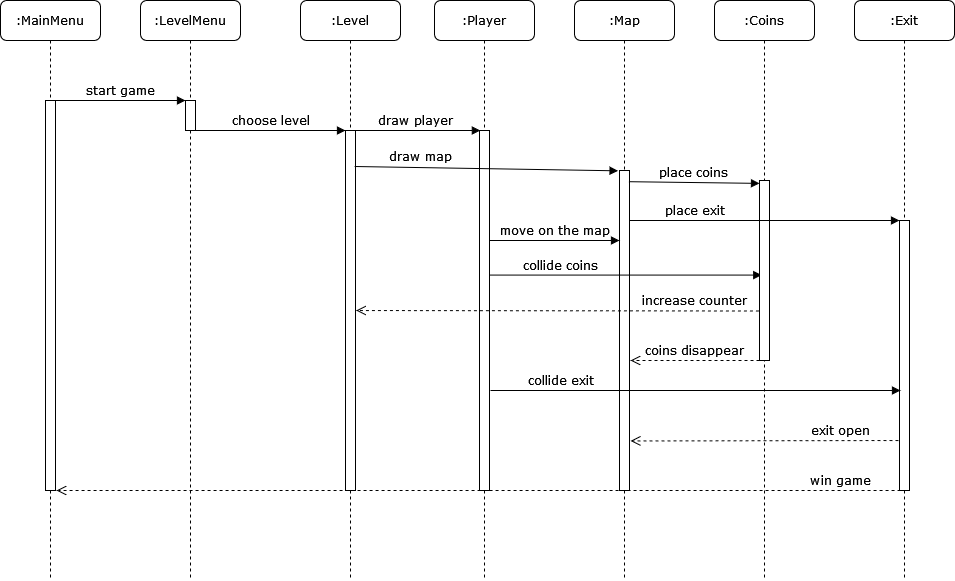

The diagram above was exported from draw.io. Its source (the exported page's mxGraphModel, read from the mxfile embedded in the PNG):
<mxGraphModel dx="1404" dy="716" grid="1" gridSize="10" guides="1" tooltips="1" connect="1" arrows="1" fold="1" page="1" pageScale="1" pageWidth="827" pageHeight="1169" math="0" shadow="0">
  <root>
    <mxCell id="0" />
    <mxCell id="1" parent="0" />
    <mxCell id="QJ9M4weMw337nkoRanhJ-3" value=":Map" style="shape=umlLifeline;perimeter=lifelinePerimeter;whiteSpace=wrap;html=1;container=1;collapsible=0;recursiveResize=0;outlineConnect=0;rounded=1;shadow=0;comic=0;labelBackgroundColor=none;strokeWidth=1;fontFamily=Verdana;fontSize=12;align=center;" parent="1" vertex="1">
      <mxGeometry x="614" y="40" width="100" height="580" as="geometry" />
    </mxCell>
    <mxCell id="QJ9M4weMw337nkoRanhJ-4" value="" style="html=1;points=[];perimeter=orthogonalPerimeter;rounded=0;shadow=0;comic=0;labelBackgroundColor=none;strokeWidth=1;fontFamily=Verdana;fontSize=12;align=center;" parent="QJ9M4weMw337nkoRanhJ-3" vertex="1">
      <mxGeometry x="45" y="170" width="10" height="320" as="geometry" />
    </mxCell>
    <mxCell id="Idu0B0em9RVfI133Zi6b-29" value="collide coins" style="html=1;verticalAlign=bottom;endArrow=block;labelBackgroundColor=none;fontFamily=Verdana;fontSize=12;elbow=vertical;" parent="QJ9M4weMw337nkoRanhJ-3" edge="1">
      <mxGeometry x="-0.4711" relative="1" as="geometry">
        <mxPoint x="-87.25" y="274.58000000000004" as="sourcePoint" />
        <mxPoint x="187.25" y="274.5800000000001" as="targetPoint" />
        <mxPoint as="offset" />
      </mxGeometry>
    </mxCell>
    <mxCell id="Idu0B0em9RVfI133Zi6b-32" value="move on the map" style="html=1;verticalAlign=bottom;endArrow=block;labelBackgroundColor=none;fontFamily=Verdana;fontSize=12;elbow=vertical;entryX=0.086;entryY=0;entryDx=0;entryDy=0;entryPerimeter=0;" parent="QJ9M4weMw337nkoRanhJ-3" edge="1">
      <mxGeometry relative="1" as="geometry">
        <mxPoint x="-85" y="240" as="sourcePoint" />
        <mxPoint x="45" y="240" as="targetPoint" />
      </mxGeometry>
    </mxCell>
    <mxCell id="QJ9M4weMw337nkoRanhJ-5" value=":Coins" style="shape=umlLifeline;perimeter=lifelinePerimeter;whiteSpace=wrap;html=1;container=1;collapsible=0;recursiveResize=0;outlineConnect=0;rounded=1;shadow=0;comic=0;labelBackgroundColor=none;strokeWidth=1;fontFamily=Verdana;fontSize=12;align=center;" parent="1" vertex="1">
      <mxGeometry x="754" y="40" width="100" height="580" as="geometry" />
    </mxCell>
    <mxCell id="QJ9M4weMw337nkoRanhJ-6" value="" style="html=1;points=[];perimeter=orthogonalPerimeter;rounded=0;shadow=0;comic=0;labelBackgroundColor=none;strokeWidth=1;fontFamily=Verdana;fontSize=12;align=center;" parent="QJ9M4weMw337nkoRanhJ-5" vertex="1">
      <mxGeometry x="45" y="180" width="10" height="180" as="geometry" />
    </mxCell>
    <mxCell id="QJ9M4weMw337nkoRanhJ-8" value="exit open" style="html=1;verticalAlign=bottom;endArrow=open;dashed=1;endSize=8;labelBackgroundColor=none;fontFamily=Verdana;fontSize=12;edgeStyle=elbowEdgeStyle;elbow=vertical;" parent="QJ9M4weMw337nkoRanhJ-5" edge="1">
      <mxGeometry x="-0.5311" relative="1" as="geometry">
        <mxPoint x="-84" y="440" as="targetPoint" />
        <Array as="points">
          <mxPoint x="191.32999999999998" y="440.44" />
        </Array>
        <mxPoint x="190" y="440" as="sourcePoint" />
        <mxPoint as="offset" />
      </mxGeometry>
    </mxCell>
    <mxCell id="QJ9M4weMw337nkoRanhJ-9" value=":Exit" style="shape=umlLifeline;perimeter=lifelinePerimeter;whiteSpace=wrap;html=1;container=1;collapsible=0;recursiveResize=0;outlineConnect=0;rounded=1;shadow=0;comic=0;labelBackgroundColor=none;strokeWidth=1;fontFamily=Verdana;fontSize=12;align=center;" parent="1" vertex="1">
      <mxGeometry x="894" y="40" width="100" height="580" as="geometry" />
    </mxCell>
    <mxCell id="QJ9M4weMw337nkoRanhJ-10" value="" style="html=1;points=[];perimeter=orthogonalPerimeter;rounded=0;shadow=0;comic=0;labelBackgroundColor=none;strokeColor=#000000;strokeWidth=1;fillColor=#FFFFFF;fontFamily=Verdana;fontSize=12;fontColor=#000000;align=center;" parent="QJ9M4weMw337nkoRanhJ-9" vertex="1">
      <mxGeometry x="45" y="220" width="10" height="270" as="geometry" />
    </mxCell>
    <mxCell id="QJ9M4weMw337nkoRanhJ-17" value="place exit" style="html=1;verticalAlign=bottom;endArrow=block;entryX=0;entryY=0;labelBackgroundColor=none;fontFamily=Verdana;fontSize=12;" parent="1" source="QJ9M4weMw337nkoRanhJ-4" target="QJ9M4weMw337nkoRanhJ-10" edge="1">
      <mxGeometry x="-0.5185" relative="1" as="geometry">
        <mxPoint x="1004" y="300" as="sourcePoint" />
        <mxPoint as="offset" />
      </mxGeometry>
    </mxCell>
    <mxCell id="QJ9M4weMw337nkoRanhJ-18" value="coins disappear" style="html=1;verticalAlign=bottom;endArrow=open;dashed=1;endSize=8;exitX=0;exitY=0.95;labelBackgroundColor=none;fontFamily=Verdana;fontSize=12;" parent="1" edge="1">
      <mxGeometry relative="1" as="geometry">
        <mxPoint x="670" y="400" as="targetPoint" />
        <mxPoint x="799" y="399.9999999999999" as="sourcePoint" />
      </mxGeometry>
    </mxCell>
    <mxCell id="Idu0B0em9RVfI133Zi6b-4" value=":Player" style="shape=umlLifeline;perimeter=lifelinePerimeter;whiteSpace=wrap;html=1;container=1;collapsible=0;recursiveResize=0;outlineConnect=0;rounded=1;shadow=0;comic=0;labelBackgroundColor=none;strokeWidth=1;fontFamily=Verdana;fontSize=12;align=center;" parent="1" vertex="1">
      <mxGeometry x="474" y="40" width="100" height="580" as="geometry" />
    </mxCell>
    <mxCell id="Idu0B0em9RVfI133Zi6b-5" value="" style="html=1;points=[];perimeter=orthogonalPerimeter;rounded=0;shadow=0;comic=0;labelBackgroundColor=none;strokeWidth=1;fontFamily=Verdana;fontSize=12;align=center;" parent="Idu0B0em9RVfI133Zi6b-4" vertex="1">
      <mxGeometry x="45" y="130" width="10" height="360" as="geometry" />
    </mxCell>
    <mxCell id="Idu0B0em9RVfI133Zi6b-15" value=":LevelMenu" style="shape=umlLifeline;perimeter=lifelinePerimeter;whiteSpace=wrap;html=1;container=1;collapsible=0;recursiveResize=0;outlineConnect=0;rounded=1;shadow=0;comic=0;labelBackgroundColor=none;strokeWidth=1;fontFamily=Verdana;fontSize=12;align=center;" parent="1" vertex="1">
      <mxGeometry x="180" y="40" width="100" height="580" as="geometry" />
    </mxCell>
    <mxCell id="Idu0B0em9RVfI133Zi6b-16" value="" style="html=1;points=[];perimeter=orthogonalPerimeter;rounded=0;shadow=0;comic=0;labelBackgroundColor=none;strokeWidth=1;fontFamily=Verdana;fontSize=12;align=center;" parent="Idu0B0em9RVfI133Zi6b-15" vertex="1">
      <mxGeometry x="45" y="100" width="10" height="30" as="geometry" />
    </mxCell>
    <mxCell id="Idu0B0em9RVfI133Zi6b-17" value=":MainMenu" style="shape=umlLifeline;perimeter=lifelinePerimeter;whiteSpace=wrap;html=1;container=1;collapsible=0;recursiveResize=0;outlineConnect=0;rounded=1;shadow=0;comic=0;labelBackgroundColor=none;strokeWidth=1;fontFamily=Verdana;fontSize=12;align=center;" parent="1" vertex="1">
      <mxGeometry x="40" y="40" width="100" height="580" as="geometry" />
    </mxCell>
    <mxCell id="Idu0B0em9RVfI133Zi6b-18" value="" style="html=1;points=[];perimeter=orthogonalPerimeter;rounded=0;shadow=0;comic=0;labelBackgroundColor=none;strokeWidth=1;fontFamily=Verdana;fontSize=12;align=center;" parent="Idu0B0em9RVfI133Zi6b-17" vertex="1">
      <mxGeometry x="45" y="100" width="10" height="390" as="geometry" />
    </mxCell>
    <mxCell id="Idu0B0em9RVfI133Zi6b-19" value="start game" style="html=1;verticalAlign=bottom;endArrow=block;entryX=0;entryY=0;labelBackgroundColor=none;fontFamily=Verdana;fontSize=12;edgeStyle=elbowEdgeStyle;elbow=vertical;" parent="1" source="Idu0B0em9RVfI133Zi6b-18" target="Idu0B0em9RVfI133Zi6b-16" edge="1">
      <mxGeometry relative="1" as="geometry">
        <mxPoint x="160" y="150" as="sourcePoint" />
      </mxGeometry>
    </mxCell>
    <mxCell id="Idu0B0em9RVfI133Zi6b-20" value="win game" style="html=1;verticalAlign=bottom;endArrow=open;dashed=1;endSize=8;labelBackgroundColor=none;fontFamily=Verdana;fontSize=12;elbow=vertical;exitX=0.102;exitY=1;exitDx=0;exitDy=0;exitPerimeter=0;" parent="1" source="QJ9M4weMw337nkoRanhJ-10" edge="1">
      <mxGeometry x="-0.8578" relative="1" as="geometry">
        <mxPoint x="96" y="530" as="targetPoint" />
        <mxPoint x="932.5000000000002" y="529.9999999999999" as="sourcePoint" />
        <mxPoint as="offset" />
      </mxGeometry>
    </mxCell>
    <mxCell id="Idu0B0em9RVfI133Zi6b-21" value=":Level" style="shape=umlLifeline;perimeter=lifelinePerimeter;whiteSpace=wrap;html=1;container=1;collapsible=0;recursiveResize=0;outlineConnect=0;rounded=1;shadow=0;comic=0;labelBackgroundColor=none;strokeWidth=1;fontFamily=Verdana;fontSize=12;align=center;" parent="1" vertex="1">
      <mxGeometry x="340" y="40" width="100" height="580" as="geometry" />
    </mxCell>
    <mxCell id="Idu0B0em9RVfI133Zi6b-22" value="" style="html=1;points=[];perimeter=orthogonalPerimeter;rounded=0;shadow=0;comic=0;labelBackgroundColor=none;strokeWidth=1;fontFamily=Verdana;fontSize=12;align=center;" parent="Idu0B0em9RVfI133Zi6b-21" vertex="1">
      <mxGeometry x="45" y="130" width="10" height="360" as="geometry" />
    </mxCell>
    <mxCell id="Idu0B0em9RVfI133Zi6b-23" value="choose level" style="html=1;verticalAlign=bottom;endArrow=block;entryX=0;entryY=0;labelBackgroundColor=none;fontFamily=Verdana;fontSize=12;edgeStyle=elbowEdgeStyle;elbow=vertical;" parent="Idu0B0em9RVfI133Zi6b-21" edge="1">
      <mxGeometry relative="1" as="geometry">
        <mxPoint x="-105" y="130.00310344827594" as="sourcePoint" />
        <mxPoint x="45" y="130.21000000000012" as="targetPoint" />
      </mxGeometry>
    </mxCell>
    <mxCell id="QJ9M4weMw337nkoRanhJ-7" value="&lt;div&gt;place coins&lt;br&gt;&lt;/div&gt;" style="html=1;verticalAlign=bottom;endArrow=block;labelBackgroundColor=none;fontFamily=Verdana;fontSize=12;entryX=0;entryY=0.016;entryDx=0;entryDy=0;entryPerimeter=0;exitX=0.94;exitY=0.035;exitDx=0;exitDy=0;exitPerimeter=0;" parent="1" source="QJ9M4weMw337nkoRanhJ-4" target="QJ9M4weMw337nkoRanhJ-6" edge="1">
      <mxGeometry relative="1" as="geometry">
        <mxPoint x="670" y="222" as="sourcePoint" />
        <mxPoint x="799" y="180" as="targetPoint" />
      </mxGeometry>
    </mxCell>
    <mxCell id="Idu0B0em9RVfI133Zi6b-26" value="draw map" style="html=1;verticalAlign=bottom;endArrow=block;entryX=-0.144;entryY=0.001;labelBackgroundColor=none;fontFamily=Verdana;fontSize=12;elbow=vertical;entryDx=0;entryDy=0;entryPerimeter=0;exitX=0.914;exitY=0.1;exitDx=0;exitDy=0;exitPerimeter=0;" parent="1" source="Idu0B0em9RVfI133Zi6b-22" target="QJ9M4weMw337nkoRanhJ-4" edge="1">
      <mxGeometry x="-0.4999" y="1" relative="1" as="geometry">
        <mxPoint x="400" y="210" as="sourcePoint" />
        <mxPoint x="574" y="220.21000000000012" as="targetPoint" />
        <mxPoint as="offset" />
      </mxGeometry>
    </mxCell>
    <mxCell id="Idu0B0em9RVfI133Zi6b-1" value="draw player" style="html=1;verticalAlign=bottom;endArrow=block;labelBackgroundColor=none;fontFamily=Verdana;fontSize=12;elbow=vertical;entryX=0.086;entryY=0;entryDx=0;entryDy=0;entryPerimeter=0;" parent="1" source="Idu0B0em9RVfI133Zi6b-21" target="Idu0B0em9RVfI133Zi6b-5" edge="1">
      <mxGeometry relative="1" as="geometry">
        <mxPoint x="590" y="250" as="sourcePoint" />
        <mxPoint x="660" y="280" as="targetPoint" />
      </mxGeometry>
    </mxCell>
    <mxCell id="Idu0B0em9RVfI133Zi6b-30" value="increase counter" style="html=1;verticalAlign=bottom;endArrow=open;dashed=1;endSize=8;labelBackgroundColor=none;fontFamily=Verdana;fontSize=12;exitX=-0.061;exitY=0.725;exitDx=0;exitDy=0;exitPerimeter=0;" parent="1" source="QJ9M4weMw337nkoRanhJ-6" edge="1">
      <mxGeometry x="-0.6824" relative="1" as="geometry">
        <mxPoint x="395.66666666666674" y="349.9999999999999" as="targetPoint" />
        <mxPoint x="790" y="350" as="sourcePoint" />
        <mxPoint as="offset" />
      </mxGeometry>
    </mxCell>
    <mxCell id="Idu0B0em9RVfI133Zi6b-31" value="collide exit" style="html=1;verticalAlign=bottom;endArrow=block;labelBackgroundColor=none;fontFamily=Verdana;fontSize=12;elbow=vertical;" parent="1" edge="1">
      <mxGeometry x="-0.6585" relative="1" as="geometry">
        <mxPoint x="530" y="430" as="sourcePoint" />
        <mxPoint x="940" y="430" as="targetPoint" />
        <mxPoint as="offset" />
      </mxGeometry>
    </mxCell>
  </root>
</mxGraphModel>